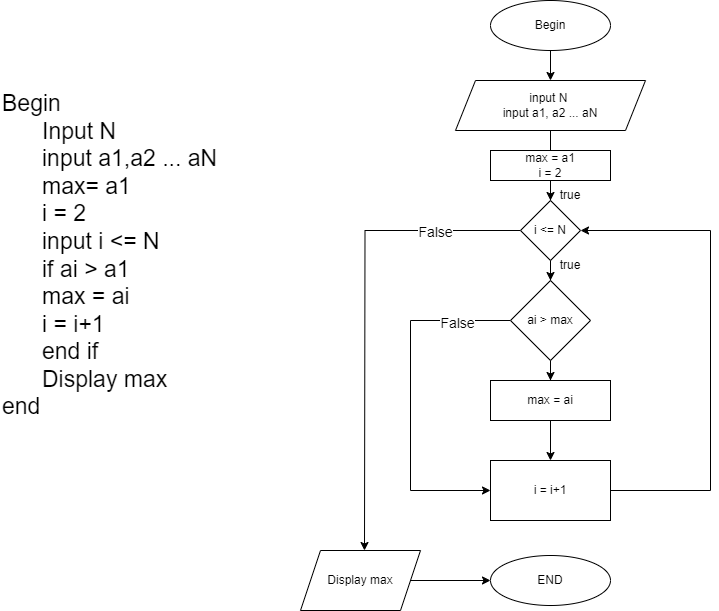

The diagram above was exported from draw.io. Its source (the exported page's mxGraphModel, read from the mxfile embedded in the PNG):
<mxGraphModel dx="794" dy="1625" grid="1" gridSize="10" guides="1" tooltips="1" connect="1" arrows="1" fold="1" page="1" pageScale="1" pageWidth="827" pageHeight="1169" math="0" shadow="0">
  <root>
    <mxCell id="0" />
    <mxCell id="1" parent="0" />
    <mxCell id="nuSIbZ9y7gTCUx7tkTdE-1" value="&lt;font style=&quot;font-size: 23px;&quot;&gt;Begin&lt;br&gt;&lt;/font&gt;&lt;blockquote style=&quot;margin: 0 0 0 40px; border: none; padding: 0px;&quot;&gt;&lt;font style=&quot;font-size: 23px;&quot;&gt;Input N&lt;br&gt;&lt;/font&gt;&lt;font style=&quot;font-size: 23px;&quot;&gt;input a1,a2 ... aN&lt;br&gt;&lt;/font&gt;&lt;font style=&quot;font-size: 23px;&quot;&gt;max= a1&lt;/font&gt;&lt;/blockquote&gt;&lt;blockquote style=&quot;margin: 0 0 0 40px; border: none; padding: 0px;&quot;&gt;&lt;font style=&quot;font-size: 23px;&quot;&gt;i = 2&lt;br&gt;&lt;/font&gt;&lt;font style=&quot;font-size: 23px;&quot;&gt;input i &amp;lt;= N&lt;br&gt;&lt;/font&gt;&lt;font style=&quot;font-size: 23px;&quot;&gt;if ai &amp;gt; a1&amp;nbsp;&lt;br&gt;&lt;/font&gt;&lt;font style=&quot;font-size: 23px;&quot;&gt;max = ai&lt;br&gt;&lt;/font&gt;&lt;span style=&quot;font-size: 23px;&quot;&gt;i = i+1&amp;nbsp;&lt;/span&gt;&lt;/blockquote&gt;&lt;blockquote style=&quot;margin: 0 0 0 40px; border: none; padding: 0px;&quot;&gt;&lt;span style=&quot;font-size: 23px;&quot;&gt;end if&lt;/span&gt;&lt;/blockquote&gt;&lt;blockquote style=&quot;margin: 0 0 0 40px; border: none; padding: 0px;&quot;&gt;&lt;font style=&quot;font-size: 23px;&quot;&gt;Display max&lt;/font&gt;&lt;br&gt;&lt;/blockquote&gt;&lt;font style=&quot;font-size: 23px;&quot;&gt;end&lt;/font&gt;" style="text;html=1;strokeColor=none;fillColor=none;align=left;verticalAlign=middle;whiteSpace=wrap;rounded=0;" parent="1" vertex="1">
      <mxGeometry x="50" y="10" width="280" height="410" as="geometry" />
    </mxCell>
    <mxCell id="nuSIbZ9y7gTCUx7tkTdE-5" value="" style="edgeStyle=orthogonalEdgeStyle;rounded=0;orthogonalLoop=1;jettySize=auto;html=1;" parent="1" source="nuSIbZ9y7gTCUx7tkTdE-2" target="nuSIbZ9y7gTCUx7tkTdE-4" edge="1">
      <mxGeometry relative="1" as="geometry" />
    </mxCell>
    <mxCell id="nuSIbZ9y7gTCUx7tkTdE-2" value="Begin" style="ellipse;whiteSpace=wrap;html=1;" parent="1" vertex="1">
      <mxGeometry x="540" y="-40" width="120" height="50" as="geometry" />
    </mxCell>
    <mxCell id="nuSIbZ9y7gTCUx7tkTdE-9" value="" style="edgeStyle=orthogonalEdgeStyle;rounded=0;orthogonalLoop=1;jettySize=auto;html=1;" parent="1" source="nuSIbZ9y7gTCUx7tkTdE-4" edge="1">
      <mxGeometry relative="1" as="geometry">
        <mxPoint x="600" y="140" as="targetPoint" />
      </mxGeometry>
    </mxCell>
    <mxCell id="nuSIbZ9y7gTCUx7tkTdE-4" value="input N&amp;nbsp;&lt;br&gt;input a1, a2 ... aN" style="shape=parallelogram;perimeter=parallelogramPerimeter;whiteSpace=wrap;html=1;fixedSize=1;" parent="1" vertex="1">
      <mxGeometry x="505" y="40" width="190" height="50" as="geometry" />
    </mxCell>
    <mxCell id="zRi-bKnfT_PZaxtLuo6G-4" value="" style="edgeStyle=orthogonalEdgeStyle;rounded=0;orthogonalLoop=1;jettySize=auto;html=1;" edge="1" parent="1" source="zRi-bKnfT_PZaxtLuo6G-1" target="zRi-bKnfT_PZaxtLuo6G-3">
      <mxGeometry relative="1" as="geometry" />
    </mxCell>
    <mxCell id="zRi-bKnfT_PZaxtLuo6G-1" value="max = a1&lt;br&gt;i = 2" style="rounded=0;whiteSpace=wrap;html=1;" vertex="1" parent="1">
      <mxGeometry x="540" y="110" width="120" height="30" as="geometry" />
    </mxCell>
    <mxCell id="zRi-bKnfT_PZaxtLuo6G-6" value="" style="edgeStyle=orthogonalEdgeStyle;rounded=0;orthogonalLoop=1;jettySize=auto;html=1;" edge="1" parent="1" source="zRi-bKnfT_PZaxtLuo6G-3" target="zRi-bKnfT_PZaxtLuo6G-5">
      <mxGeometry relative="1" as="geometry" />
    </mxCell>
    <mxCell id="zRi-bKnfT_PZaxtLuo6G-17" value="" style="edgeStyle=orthogonalEdgeStyle;rounded=0;orthogonalLoop=1;jettySize=auto;html=1;" edge="1" parent="1" source="zRi-bKnfT_PZaxtLuo6G-3">
      <mxGeometry relative="1" as="geometry">
        <mxPoint x="414" y="510" as="targetPoint" />
      </mxGeometry>
    </mxCell>
    <mxCell id="zRi-bKnfT_PZaxtLuo6G-26" value="&lt;font style=&quot;font-size: 14px;&quot;&gt;False&lt;/font&gt;" style="edgeLabel;html=1;align=center;verticalAlign=middle;resizable=0;points=[];" vertex="1" connectable="0" parent="zRi-bKnfT_PZaxtLuo6G-17">
      <mxGeometry x="-0.6383" y="1" relative="1" as="geometry">
        <mxPoint as="offset" />
      </mxGeometry>
    </mxCell>
    <mxCell id="zRi-bKnfT_PZaxtLuo6G-3" value="i &amp;lt;= N" style="rhombus;whiteSpace=wrap;html=1;rounded=0;" vertex="1" parent="1">
      <mxGeometry x="570" y="160" width="60" height="60" as="geometry" />
    </mxCell>
    <mxCell id="zRi-bKnfT_PZaxtLuo6G-8" value="" style="edgeStyle=orthogonalEdgeStyle;rounded=0;orthogonalLoop=1;jettySize=auto;html=1;" edge="1" parent="1" source="zRi-bKnfT_PZaxtLuo6G-5" target="zRi-bKnfT_PZaxtLuo6G-7">
      <mxGeometry relative="1" as="geometry" />
    </mxCell>
    <mxCell id="zRi-bKnfT_PZaxtLuo6G-25" value="" style="edgeStyle=orthogonalEdgeStyle;rounded=0;orthogonalLoop=1;jettySize=auto;html=1;entryX=0;entryY=0.5;entryDx=0;entryDy=0;" edge="1" parent="1" source="zRi-bKnfT_PZaxtLuo6G-5" target="zRi-bKnfT_PZaxtLuo6G-9">
      <mxGeometry relative="1" as="geometry">
        <mxPoint x="480" y="280" as="targetPoint" />
        <Array as="points">
          <mxPoint x="460" y="280" />
          <mxPoint x="460" y="450" />
        </Array>
      </mxGeometry>
    </mxCell>
    <mxCell id="zRi-bKnfT_PZaxtLuo6G-27" value="&lt;font style=&quot;font-size: 14px;&quot;&gt;False&lt;/font&gt;" style="edgeLabel;html=1;align=center;verticalAlign=middle;resizable=0;points=[];" vertex="1" connectable="0" parent="zRi-bKnfT_PZaxtLuo6G-25">
      <mxGeometry x="-0.6914" y="2" relative="1" as="geometry">
        <mxPoint as="offset" />
      </mxGeometry>
    </mxCell>
    <mxCell id="zRi-bKnfT_PZaxtLuo6G-5" value="ai &amp;gt; max" style="rhombus;whiteSpace=wrap;html=1;rounded=0;" vertex="1" parent="1">
      <mxGeometry x="560" y="240" width="80" height="80" as="geometry" />
    </mxCell>
    <mxCell id="zRi-bKnfT_PZaxtLuo6G-10" value="" style="edgeStyle=orthogonalEdgeStyle;rounded=0;orthogonalLoop=1;jettySize=auto;html=1;" edge="1" parent="1" source="zRi-bKnfT_PZaxtLuo6G-7" target="zRi-bKnfT_PZaxtLuo6G-9">
      <mxGeometry relative="1" as="geometry" />
    </mxCell>
    <mxCell id="zRi-bKnfT_PZaxtLuo6G-7" value="max = ai" style="rounded=0;whiteSpace=wrap;html=1;" vertex="1" parent="1">
      <mxGeometry x="540" y="340" width="120" height="40" as="geometry" />
    </mxCell>
    <mxCell id="zRi-bKnfT_PZaxtLuo6G-35" value="" style="edgeStyle=orthogonalEdgeStyle;rounded=0;orthogonalLoop=1;jettySize=auto;html=1;entryX=1;entryY=0.5;entryDx=0;entryDy=0;" edge="1" parent="1" source="zRi-bKnfT_PZaxtLuo6G-9" target="zRi-bKnfT_PZaxtLuo6G-3">
      <mxGeometry relative="1" as="geometry">
        <mxPoint x="760" y="450" as="targetPoint" />
        <Array as="points">
          <mxPoint x="760" y="450" />
          <mxPoint x="760" y="190" />
        </Array>
      </mxGeometry>
    </mxCell>
    <mxCell id="zRi-bKnfT_PZaxtLuo6G-9" value="i = i+1" style="rounded=0;whiteSpace=wrap;html=1;" vertex="1" parent="1">
      <mxGeometry x="540" y="420" width="120" height="60" as="geometry" />
    </mxCell>
    <mxCell id="zRi-bKnfT_PZaxtLuo6G-18" value="END" style="ellipse;whiteSpace=wrap;html=1;" vertex="1" parent="1">
      <mxGeometry x="540" y="515" width="120" height="50" as="geometry" />
    </mxCell>
    <mxCell id="zRi-bKnfT_PZaxtLuo6G-21" value="" style="edgeStyle=orthogonalEdgeStyle;rounded=0;orthogonalLoop=1;jettySize=auto;html=1;" edge="1" parent="1" source="zRi-bKnfT_PZaxtLuo6G-20" target="zRi-bKnfT_PZaxtLuo6G-18">
      <mxGeometry relative="1" as="geometry" />
    </mxCell>
    <mxCell id="zRi-bKnfT_PZaxtLuo6G-20" value="Display max" style="shape=parallelogram;perimeter=parallelogramPerimeter;whiteSpace=wrap;html=1;fixedSize=1;" vertex="1" parent="1">
      <mxGeometry x="350" y="510" width="120" height="60" as="geometry" />
    </mxCell>
    <mxCell id="zRi-bKnfT_PZaxtLuo6G-29" value="true" style="text;html=1;strokeColor=none;fillColor=none;align=center;verticalAlign=middle;whiteSpace=wrap;rounded=0;" vertex="1" parent="1">
      <mxGeometry x="590" y="140" width="60" height="30" as="geometry" />
    </mxCell>
    <mxCell id="zRi-bKnfT_PZaxtLuo6G-30" value="true" style="text;html=1;strokeColor=none;fillColor=none;align=center;verticalAlign=middle;whiteSpace=wrap;rounded=0;" vertex="1" parent="1">
      <mxGeometry x="590" y="210" width="60" height="30" as="geometry" />
    </mxCell>
  </root>
</mxGraphModel>